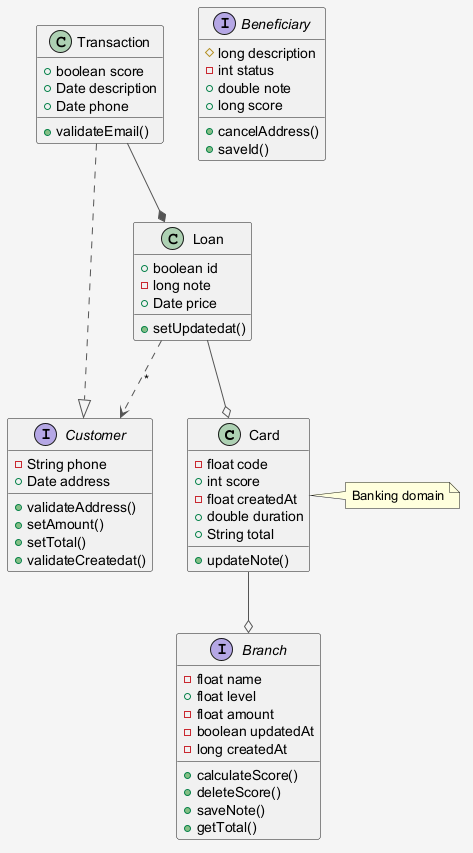

The diagram above was rendered by PlantUML. Its source (embedded in the PNG):
@startuml
skinparam shadowing false
skinparam backgroundColor #F5F5F5
skinparam ArrowColor #555555
class Card {
  -float code
  +int score
  -float createdAt
  +double duration
  +String total
  +updateNote()
}
class Transaction {
  +boolean score
  +Date description
  +Date phone
  +validateEmail()
}
interface Customer {
  -String phone
  +Date address
  +validateAddress()
  +setAmount()
  +setTotal()
  +validateCreatedat()
}
class Loan {
  +boolean id
  -long note
  +Date price
  +setUpdatedat()
}
interface Beneficiary {
  #long description
  -int status
  +double note
  +long score
  +cancelAddress()
  +saveId()
}
interface Branch {
  -float name
  +float level
  -float amount
  -boolean updatedAt
  -long createdAt
  +calculateScore()
  +deleteScore()
  +saveNote()
  +getTotal()
}
Transaction --* Loan
Loan ..> Customer : "*"
Loan --o Card
Card --o Branch
Transaction ..|> Customer
note right of Card : Banking domain
@enduml